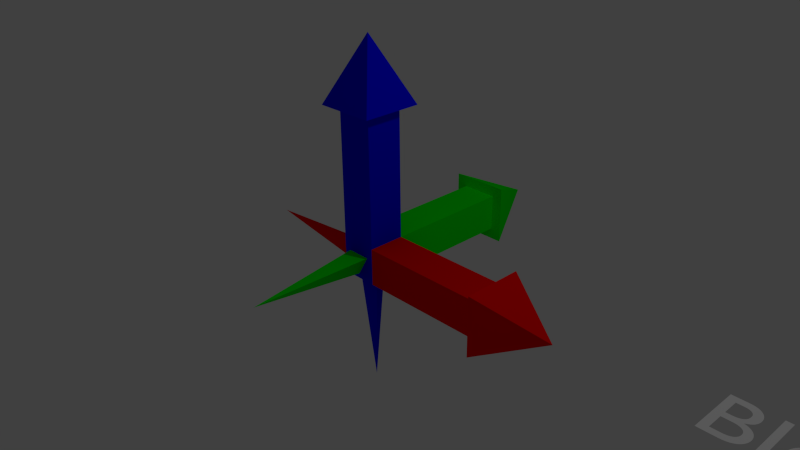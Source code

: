 # Source: compass_blender.blend  (saved by Blender 2.67.0; exported with 4.5.12 LTS)
import bpy
from mathutils import Matrix  # noqa: F401  (used for matrix-valued properties, if any)

bpy.ops.wm.read_factory_settings(use_empty=True)
scene = bpy.context.scene
scene.name = 'Scene'

# ---- collections
col_collection_1 = bpy.data.collections.new('Collection 1'); scene.collection.children.link(col_collection_1)

# ---- materials (node trees are filled in below, after node groups)
mat_red = bpy.data.materials.new('Red')
mat_red.alpha_threshold = 0.0
mat_red.use_transparent_shadow = False
mat_red.preview_render_type = 'SHADERBALL'
mat_red.diffuse_color = (1.0, 0.0, 0.0, 1.0)
mat_red.specular_color = (1.0, 0.3154, 0.3154)
mat_red.roughness = 0.5
mat_red.specular_intensity = 0.5685
mat_red.line_color = (0.0, 0.0, 0.0, 1.0)
mat_green = bpy.data.materials.new('Green')
mat_green.alpha_threshold = 0.0
mat_green.use_transparent_shadow = False
mat_green.preview_render_type = 'SHADERBALL'
mat_green.diffuse_color = (0.0, 1.0, 0.0, 1.0)
mat_green.specular_color = (0.3154, 1.0, 0.3154)
mat_green.roughness = 0.5
mat_green.specular_intensity = 0.3914
mat_green.line_color = (0.0, 0.0, 0.0, 1.0)
mat_blue = bpy.data.materials.new('Blue')
mat_blue.alpha_threshold = 0.0
mat_blue.use_transparent_shadow = False
mat_blue.preview_render_type = 'SHADERBALL'
mat_blue.diffuse_color = (0.0, 0.0, 1.0, 1.0)
mat_blue.specular_color = (0.3154, 0.3154, 1.0)
mat_blue.roughness = 0.5
mat_blue.specular_intensity = 0.6205
mat_blue.line_color = (0.0, 0.0, 0.0, 1.0)

# ---- material node trees

# ---- world
world_world = bpy.data.worlds.new('World'); scene.world = world_world
world_world.color = (0.05088, 0.05088, 0.05088)
world_world.use_sun_shadow = False
world_world.sun_shadow_jitter_overblur = 0.0
world_world.cycles.sampling_method = 'MANUAL'
world_world.cycles.sample_map_resolution = 256

# ---- cameras
cam_camera = bpy.data.cameras.new('Camera')
cam_camera.clip_end = 100.0
cam_camera.lens = 35.0
cam_camera.sensor_width = 32.0
cam_camera.sensor_height = 18.0
cam_camera.ortho_scale = 7.314
cam_camera.dof.focus_distance = 0.0
cam_camera.dof.aperture_fstop = 128.0

# ---- lights
light_lamp = bpy.data.lights.new('Lamp', 'POINT')
light_lamp.transmission_factor = 0.0
light_lamp.cutoff_distance = 30.0
light_lamp.energy = 100.0
light_lamp.shadow_buffer_clip_start = 1.001
light_lamp.shadow_soft_size = 0.1
light_lamp.shadow_maximum_resolution = 0.006
light_lamp.use_absolute_resolution = True
light_lamp.cycles.use_multiple_importance_sampling = False

# ---- meshes
me_blendercompass = bpy.data.meshes.new('BlenderCompass')
me_blendercompass.from_pydata([(0.2499, 0.2499, -0.2499), (0.2499, 2.008, -0.2499), (-0.2499, 0.2499, -0.2499), (-0.2499, 2.008, -0.2499), (0.2499, 2.008, 0.2499), (0.2499, 0.2499, 0.2499), (-0.2499, 0.2499, 0.2499), (-0.2499, 2.008, 0.2499), (0.4014, 2.008, -0.4014), (-0.4014, 2.008, -0.4014), (0.4014, 2.008, 0.4014), (-0.4014, 2.008, 0.4014), (4.321e-07, 2.876, -6.493e-09), (2.008, -0.2499, -0.2499), (0.2499, -0.2499, -0.2499), (2.008, 0.2499, -0.2499), (2.008, -0.2499, 0.2499), (0.2499, -0.2499, 0.2499), (2.008, 0.2499, 0.2499), (2.008, -0.4014, -0.4014), (2.008, 0.4014, -0.4014), (2.008, -0.4014, 0.4014), (2.008, 0.4014, 0.4014), (2.876, -3.017e-07, -2.086e-07), (-0.2499, -0.2499, -0.2499), (-0.2499, -0.2499, 2.008), (0.2499, -0.2499, 2.008), (-0.2499, 0.2499, 2.008), (0.2499, 0.2499, 2.008), (-0.4014, -0.4014, 2.008), (0.4014, -0.4014, 2.008), (-0.4014, 0.4014, 2.008), (0.4014, 0.4014, 2.008), (-6.721e-07, 5.392e-07, 2.876), (-0.2499, -0.2499, 0.2499), (-0.2499, 0.1848, 6.254e-08), (-1.865, 6.954e-08, 3.974e-08), (-0.2499, -0.09242, 0.1601), (-0.2499, -0.09242, -0.1601), (-4.47e-08, 0.1848, -0.2499), (0.0, 6.954e-08, -1.865), (-0.1601, -0.09242, -0.2499), (0.1601, -0.09242, -0.2499), (-4.47e-08, -0.2499, -0.1848), (0.0, -1.865, -3.768e-08), (-0.1601, -0.2499, 0.09242), (0.1601, -0.2499, 0.09242)], [], [(4, 7, 6, 5), (2, 6, 7, 3), (1, 3, 9, 8), (7, 4, 10, 11), (4, 1, 8, 10), (3, 7, 11, 9), (11, 10, 12), (8, 9, 12), (10, 8, 12), (9, 11, 12), (13, 16, 17, 14), (13, 15, 20, 19), (18, 16, 21, 22), (16, 13, 19, 21), (15, 18, 22, 20), (22, 21, 23), (19, 20, 23), (21, 19, 23), (20, 22, 23), (1, 0, 2, 3), (1, 4, 5, 0), (13, 14, 0, 15), (16, 18, 5, 17), (0, 5, 18, 15), (25, 26, 30, 29), (28, 27, 31, 32), (27, 25, 29, 31), (26, 28, 32, 30), (32, 31, 33), (29, 30, 33), (31, 29, 33), (30, 32, 33), (14, 17, 34, 24), (24, 34, 6, 2), (0, 14, 24, 2), (25, 34, 17, 26), (27, 28, 5, 6), (25, 27, 6, 34), (17, 5, 28, 26), (38, 36, 35), (35, 36, 37), (37, 36, 38), (35, 37, 38), (42, 40, 39), (39, 40, 41), (41, 40, 42), (39, 41, 42), (46, 44, 43), (43, 44, 45), (45, 44, 46), (43, 45, 46)])
me_blendercompass.polygons.foreach_set('material_index', [1, 1, 1, 1, 1, 1, 1, 1, 1, 1, 0, 0, 0, 0, 0, 0, 0, 0, 0, 1, 1, 0, 0, 0, 2, 2, 2, 2, 2, 2, 2, 2, 2, 2, 0, 2, 2, 2, 2, 0, 0, 0, 0, 2, 2, 2, 2, 1, 1, 1, 1])
me_blendercompass.materials.append(mat_red)
me_blendercompass.materials.append(mat_green)
me_blendercompass.materials.append(mat_blue)
me_blendercompass.use_remesh_preserve_volume = False
me_blendercompass.use_remesh_preserve_attributes = False
me_blendercompass.use_mirror_vertex_groups = False
me_blendercompass.update()

# ---- curves / text
txt_text = bpy.data.curves.new('Text', 'FONT')
txt_text.dimensions = '2D'
txt_text.body = 'Blender'
txt_text.use_path_clamp = True
txt_text.bevel_resolution = 0

# ---- objects
ob_text = bpy.data.objects.new('Text', txt_text)
ob_blendercompass = bpy.data.objects.new('BlenderCompass', me_blendercompass)
ob_lamp = bpy.data.objects.new('Lamp', light_lamp)
ob_camera = bpy.data.objects.new('Camera', cam_camera)

# ---- transforms, parenting, visibility, modifiers, constraints
ob_text.location = (4.54, -0.1092, 2.238e-08)
ob_text.lineart.crease_threshold = 0.0
ob_blendercompass.location = (-1.49e-07, 0.0, 6.333e-08)
ob_blendercompass.lock_rotations_4d = False
ob_blendercompass.empty_display_type = 'ARROWS'
ob_blendercompass.lineart.crease_threshold = 0.0
ob_lamp.location = (4.076, 1.005, 5.904)
ob_lamp.rotation_euler = (0.6503, 0.05522, 1.866)
ob_lamp.lock_rotations_4d = False
ob_lamp.empty_display_type = 'ARROWS'
ob_lamp.color = (0.0, 0.0, 0.0, 0.0)
ob_lamp.lineart.crease_threshold = 0.0
ob_camera.location = (7.481, -6.508, 5.344)
ob_camera.rotation_euler = (1.109, 0.01082, 0.8149)
ob_camera.lock_rotations_4d = False
ob_camera.empty_display_type = 'ARROWS'
ob_camera.color = (0.0, 0.0, 0.0, 0.0)
ob_camera.display_type = 'WIRE'
ob_camera.lineart.crease_threshold = 0.0

# ---- collection membership
col_collection_1.objects.link(ob_text)
col_collection_1.objects.link(ob_blendercompass)
col_collection_1.objects.link(ob_lamp)
col_collection_1.objects.link(ob_camera)

# ---- scene / render settings (as saved in the file)
scene.camera = ob_camera
scene.frame_start = 1; scene.frame_end = 250; scene.frame_set(1)
scene.render.engine = 'BLENDER_EEVEE_NEXT'
scene.render.image_settings.color_mode = 'RGB'
scene.render.image_settings.compression = 90
scene.render.resolution_percentage = 50
scene.render.dither_intensity = 0.0
scene.cycles.use_denoising = False
scene.cycles.samples = 10
scene.cycles.sampling_pattern = 'TABULATED_SOBOL'
scene.cycles.light_sampling_threshold = 0.0
scene.cycles.use_adaptive_sampling = False
scene.cycles.use_light_tree = False
scene.cycles.blur_glossy = 0.0
scene.cycles.volume_bounces = 1
scene.cycles.pixel_filter_type = 'GAUSSIAN'
scene.cycles.sample_clamp_indirect = 0.0
scene.view_settings.view_transform = 'Standard'
bpy.context.view_layer.update()
